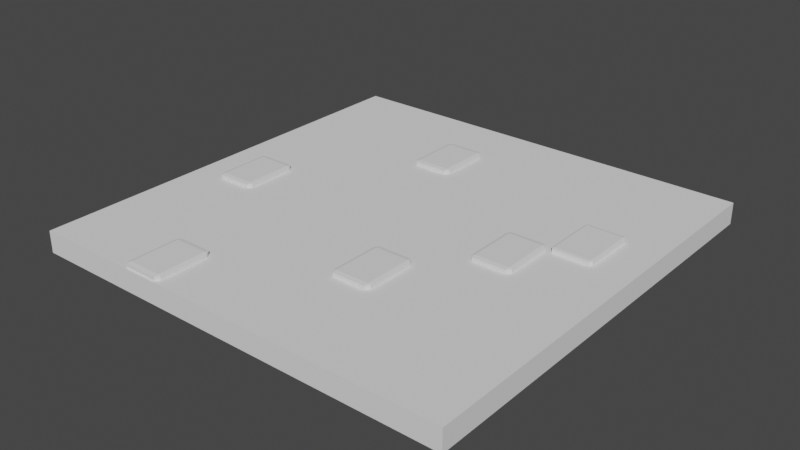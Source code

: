 # Source: rockFloor.blend  (saved by Blender 3.2.14; exported with 4.5.12 LTS)
import bpy
from mathutils import Matrix  # noqa: F401  (used for matrix-valued properties, if any)

bpy.ops.wm.read_factory_settings(use_empty=True)
scene = bpy.context.scene
scene.name = 'Scene'

# ---- collections
col_collection = bpy.data.collections.new('Collection'); scene.collection.children.link(col_collection)

# ---- world
world_world = bpy.data.worlds.new('World'); scene.world = world_world
world_world.use_nodes = True; world_world.node_tree.nodes.clear()
_N = world_world.node_tree.nodes; _L = world_world.node_tree.links
n0 = _N.new('ShaderNodeOutputWorld'); n0.name = 'World Output'; n0.location = (300, 300)
n1 = _N.new('ShaderNodeBackground'); n1.name = 'Background'; n1.location = (10, 300)
n1.inputs[0].default_value = (0.05088, 0.05088, 0.05088, 1.0)
_L.new(n1.outputs[0], n0.inputs[0])
n0.is_active_output = True
world_world.color = (0.05088, 0.05088, 0.05088)
world_world.use_sun_shadow = False
world_world.sun_shadow_jitter_overblur = 0.0

# ---- meshes
me_cube_001 = bpy.data.meshes.new('Cube.001')
me_cube_001.from_pydata([(-1.0, -1.0, -1.0), (-1.0, -1.0, 1.0), (-1.0, 1.0, -1.0), (-1.0, 1.0, 1.0), (1.0, -1.0, -1.0), (1.0, -1.0, 1.0), (1.0, 1.0, -1.0), (1.0, 1.0, 1.0)], [], [(0, 1, 3, 2), (2, 3, 7, 6), (6, 7, 5, 4), (4, 5, 1, 0), (2, 6, 4, 0), (7, 3, 1, 5)])
_uv = me_cube_001.uv_layers.new(name='UVMap')
_uv.uv.foreach_set('vector', [0.375, 0.0, 0.625, 0.0, 0.625, 0.25, 0.375, 0.25, 0.375, 0.25, 0.625, 0.25, 0.625, 0.5, 0.375, 0.5, 0.375, 0.5, 0.625, 0.5, 0.625, 0.75, 0.375, 0.75, 0.375, 0.75, 0.625, 0.75, 0.625, 1.0, 0.375, 1.0, 0.125, 0.5, 0.375, 0.5, 0.375, 0.75, 0.125, 0.75, 0.625, 0.5, 0.875, 0.5, 0.875, 0.75, 0.625, 0.75])
me_cube_001.update()
me_cube_002 = bpy.data.meshes.new('Cube.002')
me_cube_002.from_pydata([(-1.0, -1.0, -1.0), (-1.0, -1.0, 1.0), (-1.0, 1.0, -1.0), (-1.0, 1.0, 1.0), (1.0, -1.0, -1.0), (1.0, -1.0, 1.0), (1.0, 1.0, -1.0), (1.0, 1.0, 1.0)], [], [(0, 1, 3, 2), (2, 3, 7, 6), (6, 7, 5, 4), (4, 5, 1, 0), (2, 6, 4, 0), (7, 3, 1, 5)])
_uv = me_cube_002.uv_layers.new(name='UVMap')
_uv.uv.foreach_set('vector', [0.375, 0.0, 0.625, 0.0, 0.625, 0.25, 0.375, 0.25, 0.375, 0.25, 0.625, 0.25, 0.625, 0.5, 0.375, 0.5, 0.375, 0.5, 0.625, 0.5, 0.625, 0.75, 0.375, 0.75, 0.375, 0.75, 0.625, 0.75, 0.625, 1.0, 0.375, 1.0, 0.125, 0.5, 0.375, 0.5, 0.375, 0.75, 0.125, 0.75, 0.625, 0.5, 0.875, 0.5, 0.875, 0.75, 0.625, 0.75])
me_cube_002.update()
me_cube_003 = bpy.data.meshes.new('Cube.003')
me_cube_003.from_pydata([(-1.0, -1.0, -1.0), (-1.0, -1.0, 1.0), (-1.0, 1.0, -1.0), (-1.0, 1.0, 1.0), (1.0, -1.0, -1.0), (1.0, -1.0, 1.0), (1.0, 1.0, -1.0), (1.0, 1.0, 1.0)], [], [(0, 1, 3, 2), (2, 3, 7, 6), (6, 7, 5, 4), (4, 5, 1, 0), (2, 6, 4, 0), (7, 3, 1, 5)])
_uv = me_cube_003.uv_layers.new(name='UVMap')
_uv.uv.foreach_set('vector', [0.375, 0.0, 0.625, 0.0, 0.625, 0.25, 0.375, 0.25, 0.375, 0.25, 0.625, 0.25, 0.625, 0.5, 0.375, 0.5, 0.375, 0.5, 0.625, 0.5, 0.625, 0.75, 0.375, 0.75, 0.375, 0.75, 0.625, 0.75, 0.625, 1.0, 0.375, 1.0, 0.125, 0.5, 0.375, 0.5, 0.375, 0.75, 0.125, 0.75, 0.625, 0.5, 0.875, 0.5, 0.875, 0.75, 0.625, 0.75])
me_cube_003.update()
me_cube_004 = bpy.data.meshes.new('Cube.004')
me_cube_004.from_pydata([(-1.0, -1.0, -1.0), (-1.0, -1.0, 1.0), (-1.0, 1.0, -1.0), (-1.0, 1.0, 1.0), (1.0, -1.0, -1.0), (1.0, -1.0, 1.0), (1.0, 1.0, -1.0), (1.0, 1.0, 1.0)], [], [(0, 1, 3, 2), (2, 3, 7, 6), (6, 7, 5, 4), (4, 5, 1, 0), (2, 6, 4, 0), (7, 3, 1, 5)])
_uv = me_cube_004.uv_layers.new(name='UVMap')
_uv.uv.foreach_set('vector', [0.375, 0.0, 0.625, 0.0, 0.625, 0.25, 0.375, 0.25, 0.375, 0.25, 0.625, 0.25, 0.625, 0.5, 0.375, 0.5, 0.375, 0.5, 0.625, 0.5, 0.625, 0.75, 0.375, 0.75, 0.375, 0.75, 0.625, 0.75, 0.625, 1.0, 0.375, 1.0, 0.125, 0.5, 0.375, 0.5, 0.375, 0.75, 0.125, 0.75, 0.625, 0.5, 0.875, 0.5, 0.875, 0.75, 0.625, 0.75])
me_cube_004.update()
me_cube_005 = bpy.data.meshes.new('Cube.005')
me_cube_005.from_pydata([(-1.0, -1.0, -1.0), (-1.0, -1.0, 1.0), (-1.0, 1.0, -1.0), (-1.0, 1.0, 1.0), (1.0, -1.0, -1.0), (1.0, -1.0, 1.0), (1.0, 1.0, -1.0), (1.0, 1.0, 1.0)], [], [(0, 1, 3, 2), (2, 3, 7, 6), (6, 7, 5, 4), (4, 5, 1, 0), (2, 6, 4, 0), (7, 3, 1, 5)])
_uv = me_cube_005.uv_layers.new(name='UVMap')
_uv.uv.foreach_set('vector', [0.375, 0.0, 0.625, 0.0, 0.625, 0.25, 0.375, 0.25, 0.375, 0.25, 0.625, 0.25, 0.625, 0.5, 0.375, 0.5, 0.375, 0.5, 0.625, 0.5, 0.625, 0.75, 0.375, 0.75, 0.375, 0.75, 0.625, 0.75, 0.625, 1.0, 0.375, 1.0, 0.125, 0.5, 0.375, 0.5, 0.375, 0.75, 0.125, 0.75, 0.625, 0.5, 0.875, 0.5, 0.875, 0.75, 0.625, 0.75])
me_cube_005.update()
me_cube_006 = bpy.data.meshes.new('Cube.006')
me_cube_006.from_pydata([(-1.0, -1.0, -1.0), (-1.0, -1.0, 1.0), (-1.0, 1.0, -1.0), (-1.0, 1.0, 1.0), (1.0, -1.0, -1.0), (1.0, -1.0, 1.0), (1.0, 1.0, -1.0), (1.0, 1.0, 1.0)], [], [(0, 1, 3, 2), (2, 3, 7, 6), (6, 7, 5, 4), (4, 5, 1, 0), (2, 6, 4, 0), (7, 3, 1, 5)])
_uv = me_cube_006.uv_layers.new(name='UVMap')
_uv.uv.foreach_set('vector', [0.375, 0.0, 0.625, 0.0, 0.625, 0.25, 0.375, 0.25, 0.375, 0.25, 0.625, 0.25, 0.625, 0.5, 0.375, 0.5, 0.375, 0.5, 0.625, 0.5, 0.625, 0.75, 0.375, 0.75, 0.375, 0.75, 0.625, 0.75, 0.625, 1.0, 0.375, 1.0, 0.125, 0.5, 0.375, 0.5, 0.375, 0.75, 0.125, 0.75, 0.625, 0.5, 0.875, 0.5, 0.875, 0.75, 0.625, 0.75])
me_cube_006.update()
me_cube_007 = bpy.data.meshes.new('Cube.007')
me_cube_007.from_pydata([(-1.0, -1.0, -1.0), (-1.0, -1.0, 1.0), (-1.0, 1.0, -1.0), (-1.0, 1.0, 1.0), (1.0, -1.0, -1.0), (1.0, -1.0, 1.0), (1.0, 1.0, -1.0), (1.0, 1.0, 1.0)], [], [(0, 1, 3, 2), (2, 3, 7, 6), (6, 7, 5, 4), (4, 5, 1, 0), (2, 6, 4, 0), (7, 3, 1, 5)])
_uv = me_cube_007.uv_layers.new(name='UVMap')
_uv.uv.foreach_set('vector', [0.375, 0.0, 0.625, 0.0, 0.625, 0.25, 0.375, 0.25, 0.375, 0.25, 0.625, 0.25, 0.625, 0.5, 0.375, 0.5, 0.375, 0.5, 0.625, 0.5, 0.625, 0.75, 0.375, 0.75, 0.375, 0.75, 0.625, 0.75, 0.625, 1.0, 0.375, 1.0, 0.125, 0.5, 0.375, 0.5, 0.375, 0.75, 0.125, 0.75, 0.625, 0.5, 0.875, 0.5, 0.875, 0.75, 0.625, 0.75])
me_cube_007.update()

# ---- objects
ob_cube = bpy.data.objects.new('Cube', me_cube_001)
ob_cube_001 = bpy.data.objects.new('Cube.001', me_cube_002)
ob_cube_002 = bpy.data.objects.new('Cube.002', me_cube_003)
ob_cube_003 = bpy.data.objects.new('Cube.003', me_cube_004)
ob_cube_004 = bpy.data.objects.new('Cube.004', me_cube_005)
ob_cube_005 = bpy.data.objects.new('Cube.005', me_cube_006)
ob_cube_006 = bpy.data.objects.new('Cube.006', me_cube_007)

# ---- transforms, parenting, visibility, modifiers, constraints
ob_cube.location = (0.0, 0.0, 0.0)
ob_cube.scale = (5.0, 5.0, 0.25)
ob_cube_001.location = (3.677, 1.34, 0.2409)
ob_cube_001.scale = (0.4601, 0.6707, 0.113)
_m = ob_cube_001.modifiers.new('Bevel', 'BEVEL')
ob_cube_002.location = (2.659, 0.08588, 0.2409)
ob_cube_002.scale = (0.4601, 0.6707, 0.113)
_m = ob_cube_002.modifiers.new('Bevel', 'BEVEL')
_m.width = 0.15
_m.width_pct = 0.15
ob_cube_003.location = (-3.821, -0.4023, 0.2409)
ob_cube_003.scale = (0.4601, 0.6707, 0.113)
_m = ob_cube_003.modifiers.new('Bevel', 'BEVEL')
_m.width = 0.15
_m.width_pct = 0.15
ob_cube_004.location = (-0.9732, 2.903, 0.2409)
ob_cube_004.scale = (0.4601, 0.6707, 0.113)
_m = ob_cube_004.modifiers.new('Bevel', 'BEVEL')
_m.width = 0.15
_m.width_pct = 0.15
ob_cube_005.location = (1.025, -2.043, 0.2409)
ob_cube_005.scale = (0.4601, 0.6707, 0.113)
_m = ob_cube_005.modifiers.new('Bevel', 'BEVEL')
_m.width = 0.15
_m.width_pct = 0.15
ob_cube_006.location = (-2.173, -4.285, 0.2409)
ob_cube_006.scale = (0.4601, 0.6707, 0.113)
_m = ob_cube_006.modifiers.new('Bevel', 'BEVEL')
_m.width = 0.15
_m.width_pct = 0.15

# ---- collection membership
col_collection.objects.link(ob_cube)
col_collection.objects.link(ob_cube_001)
col_collection.objects.link(ob_cube_002)
col_collection.objects.link(ob_cube_003)
col_collection.objects.link(ob_cube_004)
col_collection.objects.link(ob_cube_005)
col_collection.objects.link(ob_cube_006)

# ---- scene / render settings (as saved in the file)
scene.frame_start = 1; scene.frame_end = 250; scene.frame_set(1)
scene.render.engine = 'BLENDER_EEVEE_NEXT'
scene.cycles.sampling_pattern = 'TABULATED_SOBOL'
scene.cycles.use_light_tree = False
scene.view_settings.view_transform = 'Filmic'
bpy.context.view_layer.update()

# ---- added for rendering (the .blend has no active camera and no usable light): camera, sun
cam_auto = bpy.data.cameras.new('AutoCamera')
cam_auto.lens = 50.0
cam_auto.sensor_width = 36.0
cam_auto.clip_end = 1000.0
ob_auto_camera = bpy.data.objects.new('AutoCamera', cam_auto)
scene.collection.objects.link(ob_auto_camera)
ob_auto_camera.location = (13.0966, -15.7159, 10.5293)
ob_auto_camera.rotation_euler = (1.09748, -7.21219e-08, 0.694738)
scene.camera = ob_auto_camera
light_auto_sun = bpy.data.lights.new('AutoSun', 'SUN')
light_auto_sun.energy = 3.0
light_auto_sun.angle = 0.0523599
ob_auto_sun = bpy.data.objects.new('AutoSun', light_auto_sun)
scene.collection.objects.link(ob_auto_sun)
ob_auto_sun.rotation_euler = (0.872665, 0.174533, 0.523599)
bpy.context.view_layer.update()
